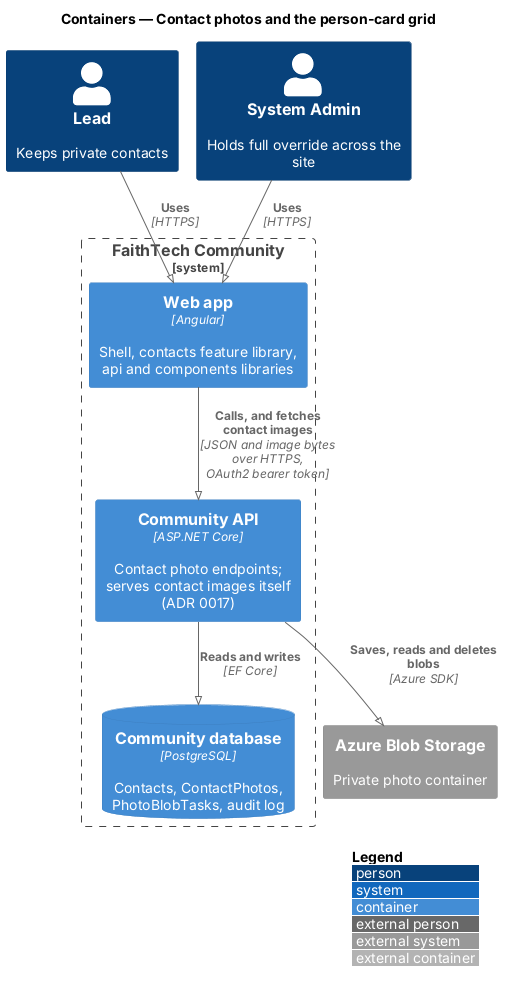

The diagram above was rendered by PlantUML. Its source (embedded in the PNG):
@startuml
!pragma layout smetana
!include <C4/C4_Container>
LAYOUT_WITH_LEGEND()
title Containers — Contact photos and the person-card grid
Person(lead, "Lead", "Keeps private contacts")
Person(admin, "System Admin", "Holds full override across the site")
System_Boundary(community, "FaithTech Community") {
  Container(web, "Web app", "Angular", "Shell, contacts feature library, api and components libraries")
  Container(api, "Community API", "ASP.NET Core", "Contact photo endpoints; serves contact images itself (ADR 0017)")
  ContainerDb(db, "Community database", "PostgreSQL", "Contacts, ContactPhotos, PhotoBlobTasks, audit log")
}
System_Ext(blob, "Azure Blob Storage", "Private photo container")
Rel(lead, web, "Uses", "HTTPS")
Rel(admin, web, "Uses", "HTTPS")
Rel(web, api, "Calls, and fetches contact images", "JSON and image bytes over HTTPS, OAuth2 bearer token")
Rel(api, db, "Reads and writes", "EF Core")
Rel(api, blob, "Saves, reads and deletes blobs", "Azure SDK")
@enduml